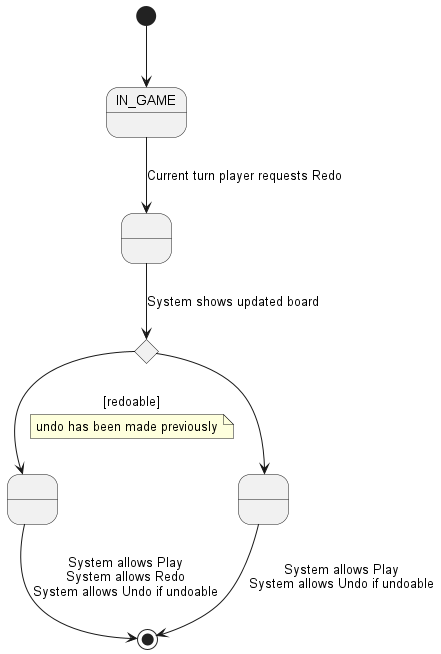

The diagram above was rendered by PlantUML. Its source (embedded in the PNG):
@startuml

state A as "IN_GAME"
state B as " "
state C as " "
state E as " "
state if <<choice>>

[*] --> A
A --> B: Current turn player requests Redo
B --> if: System shows updated board
if --> C: [redoable]
note on link
    undo has been made previously
end note
if --> E
C --> [*]: System allows Play\nSystem allows Redo\nSystem allows Undo if undoable
E --> [*]:  System allows Play\nSystem allows Undo if undoable

@enduml